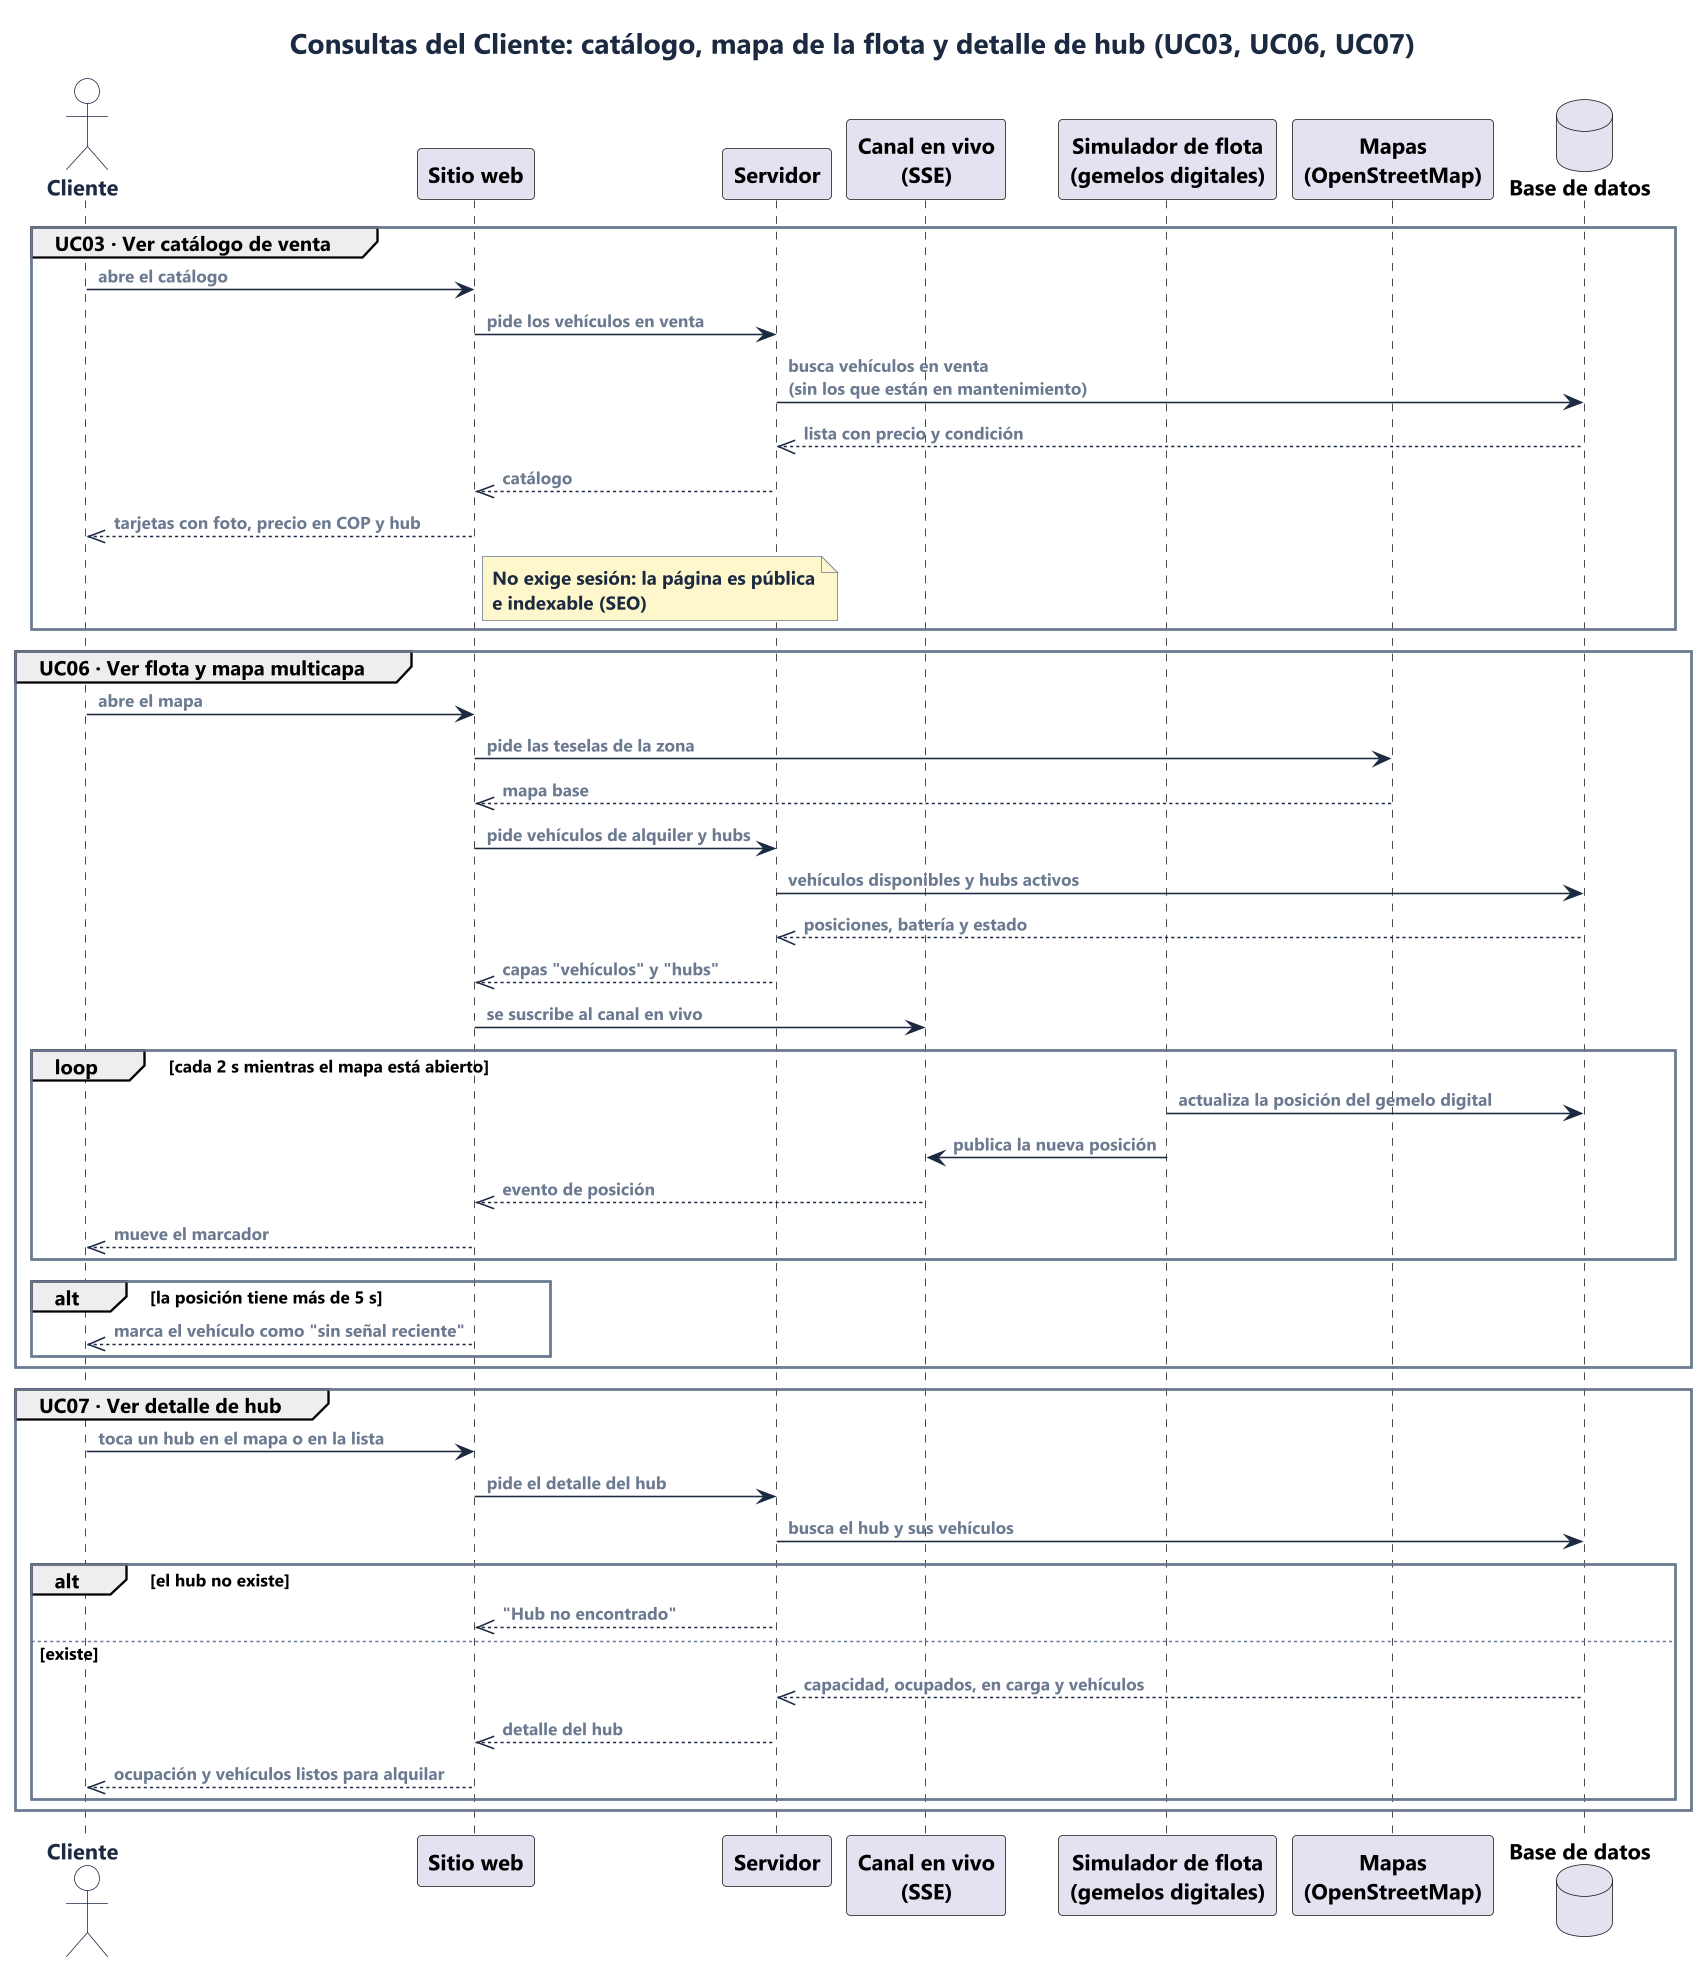

The diagram above was rendered by PlantUML. Its source (embedded in the PNG):
@startuml 28-secuencia-consultas-cliente
!include estilo.iuml
title Consultas del Cliente: catálogo, mapa de la flota y detalle de hub (UC03, UC06, UC07)

actor Cliente as U
participant "Sitio web" as UI
participant "Servidor" as API
participant "Canal en vivo\n(SSE)" as SSE
participant "Simulador de flota\n(gemelos digitales)" as SIM
participant "Mapas\n(OpenStreetMap)" as MAP
database "Base de datos" as DB

group UC03 · Ver catálogo de venta
  U -> UI : abre el catálogo
  UI -> API : pide los vehículos en venta
  API -> DB : busca vehículos en venta\n(sin los que están en mantenimiento)
  DB -->> API : lista con precio y condición
  API -->> UI : catálogo
  UI -->> U : tarjetas con foto, precio en COP y hub
  note right of UI : No exige sesión: la página es pública\ne indexable (SEO)
end

group UC06 · Ver flota y mapa multicapa
  U -> UI : abre el mapa
  UI -> MAP : pide las teselas de la zona
  MAP -->> UI : mapa base
  UI -> API : pide vehículos de alquiler y hubs
  API -> DB : vehículos disponibles y hubs activos
  DB -->> API : posiciones, batería y estado
  API -->> UI : capas "vehículos" y "hubs"
  UI -> SSE : se suscribe al canal en vivo
  loop cada 2 s mientras el mapa está abierto
    SIM -> DB : actualiza la posición del gemelo digital
    SIM -> SSE : publica la nueva posición
    SSE -->> UI : evento de posición
    UI -->> U : mueve el marcador
  end
  alt la posición tiene más de 5 s
    UI -->> U : marca el vehículo como "sin señal reciente"
  end
end

group UC07 · Ver detalle de hub
  U -> UI : toca un hub en el mapa o en la lista
  UI -> API : pide el detalle del hub
  API -> DB : busca el hub y sus vehículos
  alt el hub no existe
    API -->> UI : "Hub no encontrado"
  else existe
    DB -->> API : capacidad, ocupados, en carga y vehículos
    API -->> UI : detalle del hub
    UI -->> U : ocupación y vehículos listos para alquilar
  end
end
@enduml